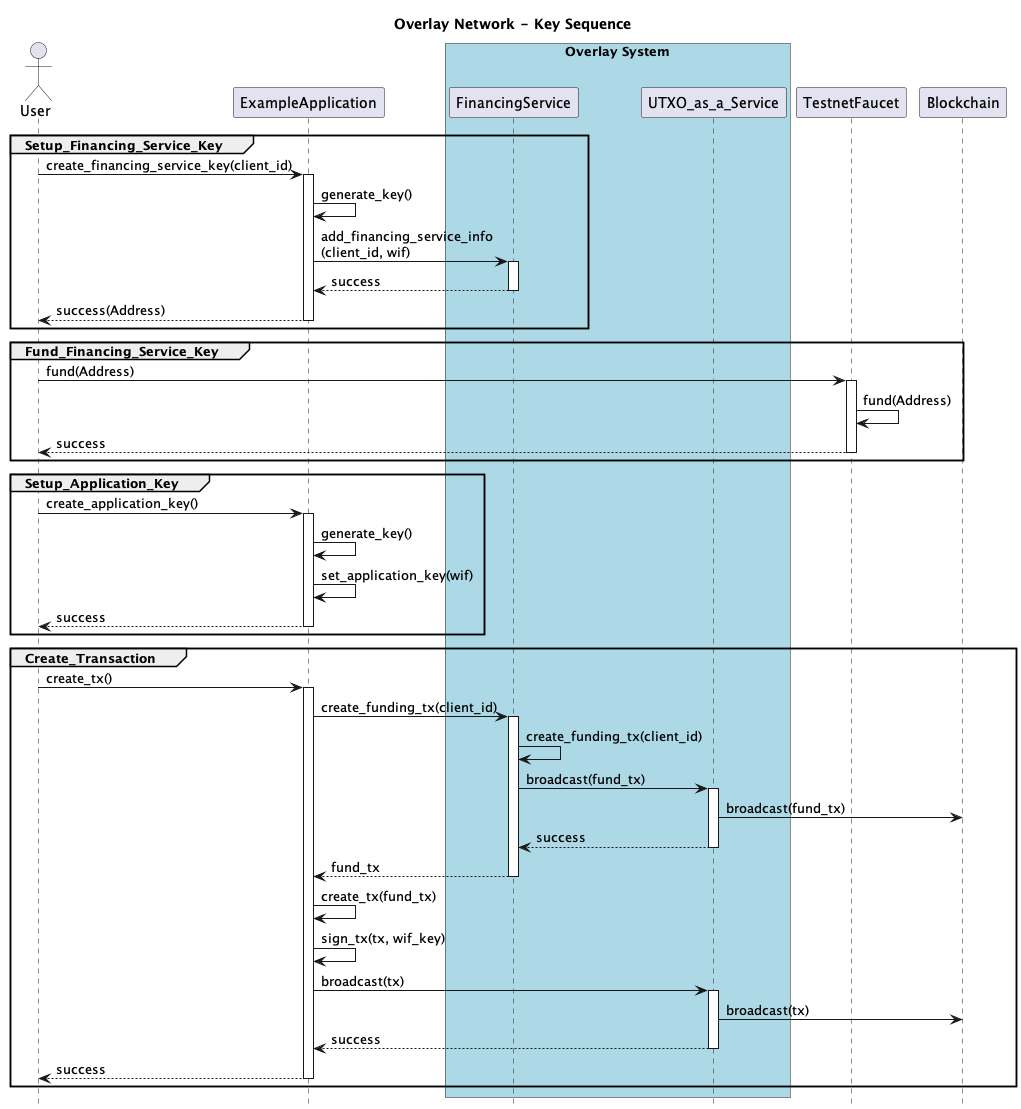

The diagram above was rendered by PlantUML. Its source (embedded in the PNG):
@startuml
title Overlay Network - Key Sequence
hide footbox

actor User as U

participant ExampleApplication as EA


box "Overlay System"  #lightblue
    participant FinancingService as FS
    participant UTXO_as_a_Service as UaaS
end box

participant TestnetFaucet as TF
participant Blockchain as BC

group Setup_Financing_Service_Key

    U -> EA: create_financing_service_key(client_id)
    activate EA
    EA -> EA: generate_key()
    EA -> FS: add_financing_service_info\n(client_id, wif)
    activate FS
    FS --> EA: success
    deactivate FS
    EA --> U: success(Address)
    deactivate EA

end group

group Fund_Financing_Service_Key

    U -> TF : fund(Address)
    activate TF
    TF -> TF: fund(Address)
    TF --> U : success
    deactivate TF

end group

group Setup_Application_Key
    U -> EA: create_application_key()
    activate EA
    EA -> EA: generate_key()
    EA -> EA: set_application_key(wif)
    EA --> U: success
    deactivate EA
end group


group Create_Transaction
    U -> EA: create_tx()
    activate EA
    EA -> FS: create_funding_tx(client_id)
    activate FS
    FS -> FS: create_funding_tx(client_id)
    FS -> UaaS: broadcast(fund_tx)
    activate UaaS
    UaaS -> BC: broadcast(fund_tx)
    UaaS --> FS: success
    deactivate UaaS

    FS --> EA: fund_tx
    deactivate FS
    EA -> EA: create_tx(fund_tx)
    EA -> EA: sign_tx(tx, wif_key)

    EA -> UaaS: broadcast(tx)
    activate UaaS
    UaaS -> BC: broadcast(tx)
    UaaS --> EA: success
    deactivate UaaS


    EA --> U: success
    deactivate EA
end group


@enduml